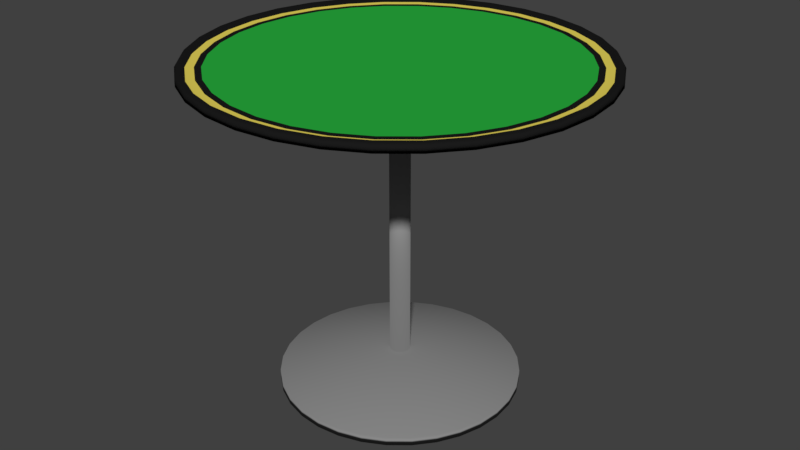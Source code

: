 # Source: table.blend  (saved by Blender 2.79.0; exported with 4.5.12 LTS)
import bpy
from mathutils import Matrix  # noqa: F401  (used for matrix-valued properties, if any)

bpy.ops.wm.read_factory_settings(use_empty=True)
scene = bpy.context.scene
scene.name = 'Scene'

# ---- collections
col_collection_1 = bpy.data.collections.new('Collection 1'); scene.collection.children.link(col_collection_1)

# ---- materials (node trees are filled in below, after node groups)
mat_table_bottom_color = bpy.data.materials.new('Table Bottom Color')
mat_table_bottom_color.alpha_threshold = 0.0
mat_table_bottom_color.use_transparent_shadow = False
mat_table_bottom_color.diffuse_color = (0.2529, 0.2529, 0.2529, 1.0)
mat_table_bottom_color.roughness = 0.5
mat_table_surface_color = bpy.data.materials.new('Table Surface Color')
mat_table_surface_color.alpha_threshold = 0.0
mat_table_surface_color.use_transparent_shadow = False
mat_table_surface_color.diffuse_color = (0.02167, 0.42, 0.04935, 1.0)
mat_table_surface_color.roughness = 0.5
mat_table_edge_color = bpy.data.materials.new('Table Edge Color')
mat_table_edge_color.alpha_threshold = 0.0
mat_table_edge_color.use_transparent_shadow = False
mat_table_edge_color.diffuse_color = (0.01109, 0.01109, 0.01109, 1.0)
mat_table_edge_color.roughness = 0.5
mat_table_ledge_color = bpy.data.materials.new('Table Ledge Color')
mat_table_ledge_color.alpha_threshold = 0.0
mat_table_ledge_color.use_transparent_shadow = False
mat_table_ledge_color.diffuse_color = (0.8, 0.6631, 0.1036, 1.0)
mat_table_ledge_color.roughness = 0.5

# ---- material node trees

# ---- world
world_world = bpy.data.worlds.new('World'); scene.world = world_world
world_world.color = (0.05088, 0.05088, 0.05088)
world_world.use_sun_shadow = False
world_world.sun_shadow_jitter_overblur = 0.0
world_world.cycles.sampling_method = 'MANUAL'

# ---- meshes
me_cylinder = bpy.data.meshes.new('Cylinder')
me_cylinder.from_pydata([(0.02223, 1.049, -0.0007192), (0.02223, 0.3494, 6.296), (0.2173, 1.03, -0.0007192), (0.08076, 0.3437, 6.296), (0.4049, 0.9733, -0.0007192), (0.137, 0.3266, 6.296), (0.5778, 0.8809, -0.0007192), (0.1889, 0.2989, 6.296), (0.7293, 0.7566, -0.0007192), (0.2344, 0.2616, 6.296), (0.8537, 0.605, -0.0007192), (0.2717, 0.2161, 6.296), (0.9461, 0.4321, -0.0007192), (0.2994, 0.1643, 6.296), (1.003, 0.2445, -0.0007192), (0.3165, 0.108, 6.296), (1.022, 0.04945, -0.0007192), (0.3222, 0.04945, 6.296), (1.003, -0.1456, -0.0007192), (0.3165, -0.00908, 6.296), (0.9461, -0.3332, -0.0007192), (0.2994, -0.06536, 6.296), (0.8537, -0.5061, -0.0007192), (0.2717, -0.1172, 6.296), (0.7293, -0.6577, -0.0007192), (0.2344, -0.1627, 6.296), (0.5778, -0.782, -0.0007192), (0.1889, -0.2, 6.296), (0.4049, -0.8744, -0.0007192), (0.137, -0.2277, 6.296), (0.2173, -0.9313, -0.0007192), (0.08076, -0.2448, 6.296), (0.02223, -0.9506, -0.0007192), (0.02223, -0.2506, 6.296), (-0.1729, -0.9313, -0.0007192), (-0.0363, -0.2448, 6.296), (-0.3605, -0.8744, -0.0007192), (-0.09257, -0.2277, 6.296), (-0.5333, -0.782, -0.0007192), (-0.1444, -0.2, 6.296), (-0.6849, -0.6577, -0.0007192), (-0.1899, -0.1627, 6.296), (-0.8092, -0.5061, -0.0007192), (-0.2272, -0.1172, 6.296), (-0.9016, -0.3332, -0.0007192), (-0.2549, -0.06536, 6.296), (-0.9586, -0.1456, -0.0007192), (-0.272, -0.00908, 6.296), (-0.9778, 0.04945, -0.0007192), (-0.2778, 0.04945, 6.296), (-0.9586, 0.2445, -0.0007192), (-0.272, 0.108, 6.296), (-0.9016, 0.4321, -0.0007192), (-0.2549, 0.1643, 6.296), (-0.8092, 0.605, -0.0007192), (-0.2272, 0.2161, 6.296), (-0.6849, 0.7566, -0.0007192), (-0.1899, 0.2616, 6.296), (-0.5333, 0.8809, -0.0007192), (-0.1444, 0.2989, 6.296), (-0.3605, 0.9733, -0.0007192), (-0.09257, 0.3266, 6.296), (-0.1729, 1.03, -0.0007192), (-0.03629, 0.3437, 6.296), (0.02223, 2.106, -0.0007192), (0.4235, 2.067, -0.0007192), (0.4235, 2.067, 1.999), (0.02223, 2.106, 1.999), (0.8094, 1.95, -0.0007192), (0.8094, 1.95, 1.999), (1.165, 1.76, -0.0007192), (1.165, 1.76, 1.999), (1.477, 1.504, -0.0007192), (1.477, 1.504, 1.999), (1.733, 1.192, -0.0007192), (1.733, 1.192, 1.999), (1.923, 0.8366, -0.0007192), (1.923, 0.8366, 1.999), (2.04, 0.4507, -0.0007192), (2.04, 0.4507, 1.999), (2.079, 0.04945, -0.0007192), (2.079, 0.04945, 1.999), (2.04, -0.3519, -0.0007192), (2.04, -0.3519, 1.999), (1.923, -0.7377, -0.0007192), (1.923, -0.7377, 1.999), (1.733, -1.093, -0.0007192), (1.733, -1.093, 1.999), (1.477, -1.405, -0.0007192), (1.477, -1.405, 1.999), (1.165, -1.661, -0.0007192), (1.165, -1.661, 1.999), (0.8094, -1.851, -0.0007192), (0.8094, -1.851, 1.999), (0.4235, -1.968, -0.0007192), (0.4235, -1.968, 1.999), (0.02223, -2.008, -0.0007192), (0.02223, -2.008, 1.999), (-0.3791, -1.968, -0.0007192), (-0.3791, -1.968, 1.999), (-0.7649, -1.851, -0.0007192), (-0.7649, -1.851, 1.999), (-1.121, -1.661, -0.0007192), (-1.121, -1.661, 1.999), (-1.432, -1.405, -0.0007192), (-1.432, -1.405, 1.999), (-1.688, -1.093, -0.0007192), (-1.688, -1.093, 1.999), (-1.878, -0.7377, -0.0007192), (-1.878, -0.7377, 1.999), (-1.995, -0.3519, -0.0007192), (-1.995, -0.3519, 1.999), (-2.035, 0.04945, -0.0007192), (-2.035, 0.04945, 1.999), (-1.995, 0.4507, -0.0007192), (-1.995, 0.4507, 1.999), (-1.878, 0.8366, -0.0007192), (-1.878, 0.8366, 1.999), (-1.688, 1.192, -0.0007192), (-1.688, 1.192, 1.999), (-1.432, 1.504, -0.0007192), (-1.432, 1.504, 1.999), (-1.121, 1.76, -0.0007192), (-1.121, 1.76, 1.999), (-0.7649, 1.95, -0.0007192), (-0.7649, 1.95, 1.999), (-0.3791, 2.067, -0.0007192), (-0.3791, 2.067, 1.999), (0.05591, 0.2188, 6.296), (0.02223, 0.2221, 6.296), (0.08829, 0.2089, 6.296), (0.1181, 0.193, 6.296), (0.1443, 0.1715, 6.296), (0.1658, 0.1454, 6.296), (0.1817, 0.1155, 6.296), (0.1915, 0.08313, 6.296), (0.1949, 0.04945, 6.296), (0.1915, 0.01577, 6.296), (0.1817, -0.01661, 6.296), (0.1658, -0.04646, 6.296), (0.1443, -0.07262, 6.296), (0.1181, -0.09409, 6.296), (0.08829, -0.11, 6.296), (0.05591, -0.1199, 6.296), (0.02223, -0.1232, 6.296), (-0.01145, -0.1199, 6.296), (-0.04383, -0.11, 6.296), (-0.07368, -0.09409, 6.296), (-0.09984, -0.07262, 6.296), (-0.1213, -0.04646, 6.296), (-0.1373, -0.01661, 6.296), (-0.1471, 0.01577, 6.296), (-0.1504, 0.04945, 6.296), (-0.1471, 0.08313, 6.296), (-0.1373, 0.1155, 6.296), (-0.1213, 0.1454, 6.296), (-0.09983, 0.1715, 6.296), (-0.07368, 0.193, 6.296), (-0.04383, 0.2089, 6.296), (-0.01145, 0.2188, 6.296), (0.05591, 0.2188, 69.5), (0.02223, 0.2221, 69.5), (0.08829, 0.2089, 69.5), (0.1181, 0.193, 69.5), (0.1443, 0.1715, 69.5), (0.1658, 0.1454, 69.5), (0.1817, 0.1155, 69.5), (0.1915, 0.08313, 69.5), (0.1949, 0.04945, 69.5), (0.1915, 0.01577, 69.5), (0.1817, -0.01661, 69.5), (0.1658, -0.04646, 69.5), (0.1443, -0.07262, 69.5), (0.1181, -0.09409, 69.5), (0.08829, -0.11, 69.5), (0.05591, -0.1199, 69.5), (0.02223, -0.1232, 69.5), (-0.01145, -0.1199, 69.5), (-0.04383, -0.11, 69.5), (-0.07368, -0.09409, 69.5), (-0.09983, -0.07262, 69.5), (-0.1213, -0.04646, 69.5), (-0.1373, -0.01661, 69.5), (-0.1471, 0.01577, 69.5), (-0.1504, 0.04945, 69.5), (-0.1471, 0.08313, 69.5), (-0.1373, 0.1155, 69.5), (-0.1213, 0.1454, 69.5), (-0.09983, 0.1715, 69.5), (-0.07368, 0.193, 69.5), (-0.04383, 0.2089, 69.5), (-0.01145, 0.2188, 69.5), (0.6793, 3.353, 69.5), (0.02223, 3.418, 69.5), (1.311, 3.161, 69.5), (1.893, 2.85, 69.5), (2.404, 2.431, 69.5), (2.823, 1.921, 69.5), (3.134, 1.338, 69.5), (3.326, 0.7065, 69.5), (3.39, 0.04945, 69.5), (3.326, -0.6076, 69.5), (3.134, -1.239, 69.5), (2.823, -1.822, 69.5), (2.404, -2.332, 69.5), (1.893, -2.751, 69.5), (1.311, -3.062, 69.5), (0.6793, -3.254, 69.5), (0.02223, -3.319, 69.5), (-0.6349, -3.254, 69.5), (-1.267, -3.062, 69.5), (-1.849, -2.751, 69.5), (-2.359, -2.332, 69.5), (-2.778, -1.822, 69.5), (-3.089, -1.239, 69.5), (-3.281, -0.6076, 69.5), (-3.346, 0.04945, 69.5), (-3.281, 0.7065, 69.5), (-3.089, 1.338, 69.5), (-2.778, 1.921, 69.5), (-2.359, 2.431, 69.5), (-1.849, 2.85, 69.5), (-1.267, 3.161, 69.5), (-0.6348, 3.353, 69.5), (0.6595, 3.253, 71.24), (0.02223, 3.316, 71.24), (1.272, 3.067, 71.24), (1.837, 2.765, 71.24), (2.332, 2.359, 71.24), (2.738, 1.864, 71.24), (3.04, 1.299, 71.24), (3.226, 0.6867, 71.24), (3.289, 0.04945, 71.24), (3.226, -0.5878, 71.24), (3.04, -1.201, 71.24), (2.738, -1.765, 71.24), (2.332, -2.26, 71.24), (1.837, -2.666, 71.24), (1.272, -2.968, 71.24), (0.6595, -3.154, 71.24), (0.02223, -3.217, 71.24), (-0.615, -3.154, 71.24), (-1.228, -2.968, 71.24), (-1.792, -2.666, 71.24), (-2.287, -2.26, 71.24), (-2.694, -1.765, 71.24), (-2.996, -1.201, 71.24), (-3.181, -0.5878, 71.24), (-3.244, 0.04945, 71.24), (-3.181, 0.6867, 71.24), (-2.996, 1.299, 71.24), (-2.694, 1.864, 71.24), (-2.287, 2.359, 71.24), (-1.792, 2.765, 71.24), (-1.228, 3.067, 71.24), (-0.615, 3.253, 71.24), (0.6725, 3.318, 71.16), (0.6793, 3.353, 70.52), (0.02223, 3.418, 70.52), (0.02223, 3.382, 71.16), (1.298, 3.129, 71.16), (1.311, 3.161, 70.52), (1.874, 2.821, 71.16), (1.893, 2.85, 70.52), (2.379, 2.406, 71.16), (2.404, 2.431, 70.52), (2.794, 1.901, 71.16), (2.823, 1.921, 70.52), (3.102, 1.325, 71.16), (3.134, 1.338, 70.52), (3.291, 0.6997, 71.16), (3.326, 0.7065, 70.52), (3.355, 0.04945, 71.16), (3.39, 0.04945, 70.52), (3.291, -0.6008, 71.16), (3.326, -0.6076, 70.52), (3.102, -1.226, 71.16), (3.134, -1.239, 70.52), (2.794, -1.802, 71.16), (2.823, -1.822, 70.52), (2.379, -2.307, 71.16), (2.404, -2.332, 70.52), (1.874, -2.722, 71.16), (1.893, -2.751, 70.52), (1.298, -3.03, 71.16), (1.311, -3.062, 70.52), (0.6725, -3.219, 71.16), (0.6793, -3.254, 70.52), (0.02223, -3.284, 71.16), (0.02223, -3.319, 70.52), (-0.628, -3.219, 71.16), (-0.6348, -3.254, 70.52), (-1.253, -3.03, 71.16), (-1.267, -3.062, 70.52), (-1.829, -2.722, 71.16), (-1.849, -2.751, 70.52), (-2.335, -2.307, 71.16), (-2.359, -2.332, 70.52), (-2.749, -1.802, 71.16), (-2.778, -1.822, 70.52), (-3.057, -1.226, 71.16), (-3.089, -1.239, 70.52), (-3.247, -0.6008, 71.16), (-3.281, -0.6076, 70.52), (-3.311, 0.04945, 71.16), (-3.346, 0.04945, 70.52), (-3.247, 0.6997, 71.16), (-3.281, 0.7065, 70.52), (-3.057, 1.325, 71.16), (-3.089, 1.338, 70.52), (-2.749, 1.901, 71.16), (-2.778, 1.921, 70.52), (-2.335, 2.406, 71.16), (-2.359, 2.431, 70.52), (-1.829, 2.821, 71.16), (-1.849, 2.85, 70.52), (-1.253, 3.129, 71.16), (-1.267, 3.161, 70.52), (-0.628, 3.318, 71.16), (-0.6348, 3.353, 70.52), (0.02223, 3.265, 70.38), (0.6495, 3.203, 70.38), (1.253, 3.02, 70.38), (1.808, 2.723, 70.38), (2.296, 2.323, 70.38), (2.696, 1.836, 70.38), (2.993, 1.28, 70.38), (3.176, 0.6767, 70.38), (3.237, 0.04945, 70.38), (3.176, -0.5778, 70.38), (2.993, -1.181, 70.38), (2.696, -1.737, 70.38), (2.296, -2.224, 70.38), (1.808, -2.624, 70.38), (1.253, -2.921, 70.38), (0.6495, -3.104, 70.38), (0.02223, -3.166, 70.38), (-0.605, -3.104, 70.38), (-1.208, -2.921, 70.38), (-1.764, -2.624, 70.38), (-2.251, -2.224, 70.38), (-2.651, -1.737, 70.38), (-2.948, -1.181, 70.38), (-3.131, -0.5778, 70.38), (-3.193, 0.04945, 70.38), (-3.131, 0.6767, 70.38), (-2.948, 1.28, 70.38), (-2.651, 1.836, 70.38), (-2.251, 2.323, 70.38), (-1.764, 2.723, 70.38), (-1.208, 3.02, 70.38), (-0.605, 3.203, 70.38), (0.02223, 3.125, 70.38), (0.02223, 3.072, 70.38), (-2.942, 0.6391, 70.38), (-2.995, 0.6496, 70.38), (2.535, -1.63, 70.38), (2.58, -1.659, 70.38), (2.814, -1.107, 70.38), (2.864, -1.128, 70.38), (2.986, -0.5402, 70.38), (3.039, -0.5507, 70.38), (3.044, 0.04945, 70.38), (3.098, 0.04945, 70.38), (2.986, 0.6391, 70.38), (3.039, 0.6495, 70.38), (2.814, 1.206, 70.38), (2.864, 1.227, 70.38), (2.535, 1.728, 70.38), (2.58, 1.758, 70.38), (-0.5674, 3.014, 70.38), (-0.5779, 3.066, 70.38), (2.159, 2.186, 70.38), (2.197, 2.225, 70.38), (-1.134, 2.842, 70.38), (-1.155, 2.891, 70.38), (1.701, 2.562, 70.38), (1.731, 2.607, 70.38), (-1.657, 2.562, 70.38), (-1.687, 2.607, 70.38), (1.179, 2.842, 70.38), (1.199, 2.891, 70.38), (-2.115, 2.186, 70.38), (-2.153, 2.225, 70.38), (0.6118, 3.014, 70.38), (0.6223, 3.066, 70.38), (-2.491, 1.729, 70.38), (-2.535, 1.758, 70.38), (-2.77, 1.206, 70.38), (-2.82, 1.227, 70.38), (2.197, -2.126, 70.38), (2.159, -2.088, 70.38), (1.731, -2.508, 70.38), (1.701, -2.463, 70.38), (1.199, -2.792, 70.38), (1.179, -2.743, 70.38), (0.6223, -2.967, 70.38), (0.6118, -2.915, 70.38), (0.02223, -3.027, 70.38), (0.02223, -2.973, 70.38), (-0.5779, -2.967, 70.38), (-0.5674, -2.915, 70.38), (-1.155, -2.792, 70.38), (-1.134, -2.743, 70.38), (-1.687, -2.508, 70.38), (-1.657, -2.463, 70.38), (-2.153, -2.126, 70.38), (-2.115, -2.088, 70.38), (-2.535, -1.659, 70.38), (-2.491, -1.63, 70.38), (-2.82, -1.128, 70.38), (-2.77, -1.107, 70.38), (-2.995, -0.5507, 70.38), (-2.942, -0.5402, 70.38), (-3.054, 0.04945, 70.38), (-3.0, 0.04945, 70.38), (0.05482, 0.2133, 70.38), (0.02223, 0.2165, 70.38), (0.08615, 0.2038, 70.38), (0.115, 0.1883, 70.38), (0.1403, 0.1675, 70.38), (0.1611, 0.1422, 70.38), (0.1765, 0.1134, 70.38), (0.186, 0.08203, 70.38), (0.1893, 0.04945, 70.38), (0.186, 0.01686, 70.38), (0.1765, -0.01447, 70.38), (0.1611, -0.04334, 70.38), (0.1403, -0.06865, 70.38), (0.115, -0.08943, 70.38), (0.08615, -0.1049, 70.38), (0.05482, -0.1144, 70.38), (0.02223, -0.1176, 70.38), (-0.01035, -0.1144, 70.38), (-0.04168, -0.1049, 70.38), (-0.07056, -0.08943, 70.38), (-0.09587, -0.06865, 70.38), (-0.1166, -0.04334, 70.38), (-0.1321, -0.01447, 70.38), (-0.1416, 0.01686, 70.38), (-0.1448, 0.04945, 70.38), (-0.1416, 0.08203, 70.38), (-0.1321, 0.1134, 70.38), (-0.1166, 0.1422, 70.38), (-0.09587, 0.1675, 70.38), (-0.07056, 0.1883, 70.38), (-0.04168, 0.2038, 70.38), (-0.01035, 0.2133, 70.38), (-2.948, 0.04945, 70.38), (-2.891, 0.629, 70.38), (-2.891, -0.5301, 70.38), (-2.722, -1.087, 70.38), (-2.448, -1.601, 70.38), (-2.078, -2.051, 70.38), (-1.628, -2.421, 70.38), (-1.115, -2.695, 70.38), (-0.5573, -2.864, 70.38), (0.02223, -2.921, 70.38), (0.6018, -2.864, 70.38), (1.159, -2.695, 70.38), (1.673, -2.421, 70.38), (2.123, -2.051, 70.38), (-2.722, 1.186, 70.38), (-2.448, 1.7, 70.38), (0.02223, 3.02, 70.38), (0.6018, 2.963, 70.38), (-2.078, 2.15, 70.38), (1.159, 2.794, 70.38), (-1.628, 2.519, 70.38), (1.673, 2.519, 70.38), (-1.115, 2.794, 70.38), (2.123, 2.15, 70.38), (-0.5573, 2.963, 70.38), (2.492, 1.7, 70.38), (2.767, 1.186, 70.38), (2.936, 0.629, 70.38), (2.993, 0.04945, 70.38), (2.936, -0.5301, 70.38), (2.767, -1.087, 70.38), (2.492, -1.601, 70.38)], [], [(15, 17, 81, 79), (34, 32, 96, 98), (16, 14, 78, 80), (49, 51, 115, 113), (31, 33, 97, 95), (50, 48, 112, 114), (13, 15, 79, 77), (32, 30, 94, 96), (14, 12, 76, 78), (47, 49, 113, 111), (29, 31, 95, 93), (48, 46, 110, 112), (11, 13, 77, 75), (30, 28, 92, 94), (63, 1, 67, 127), (12, 10, 74, 76), (45, 47, 111, 109), (0, 62, 126, 64), (27, 29, 93, 91), (46, 44, 108, 110), (9, 11, 75, 73), (28, 26, 90, 92), (61, 63, 127, 125), (10, 8, 72, 74), (43, 45, 109, 107), (62, 60, 124, 126), (25, 27, 91, 89), (44, 42, 106, 108), (7, 9, 73, 71), (26, 24, 88, 90), (17, 15, 135, 136), (59, 61, 125, 123), (8, 6, 70, 72), (0, 2, 4, 6, 8, 10, 12, 14, 16, 18, 20, 22, 24, 26, 28, 30, 32, 34, 36, 38, 40, 42, 44, 46, 48, 50, 52, 54, 56, 58, 60, 62), (64, 67, 66, 65), (65, 66, 69, 68), (68, 69, 71, 70), (70, 71, 73, 72), (72, 73, 75, 74), (74, 75, 77, 76), (76, 77, 79, 78), (78, 79, 81, 80), (80, 81, 83, 82), (82, 83, 85, 84), (84, 85, 87, 86), (86, 87, 89, 88), (88, 89, 91, 90), (90, 91, 93, 92), (92, 93, 95, 94), (94, 95, 97, 96), (96, 97, 99, 98), (98, 99, 101, 100), (100, 101, 103, 102), (102, 103, 105, 104), (104, 105, 107, 106), (106, 107, 109, 108), (108, 109, 111, 110), (110, 111, 113, 112), (112, 113, 115, 114), (114, 115, 117, 116), (116, 117, 119, 118), (118, 119, 121, 120), (120, 121, 123, 122), (122, 123, 125, 124), (124, 125, 127, 126), (126, 127, 67, 64), (52, 50, 114, 116), (33, 35, 99, 97), (51, 53, 117, 115), (18, 16, 80, 82), (36, 34, 98, 100), (17, 19, 83, 81), (2, 0, 64, 65), (54, 52, 116, 118), (35, 37, 101, 99), (1, 3, 66, 67), (53, 55, 119, 117), (20, 18, 82, 84), (38, 36, 100, 102), (19, 21, 85, 83), (56, 54, 118, 120), (37, 39, 103, 101), (4, 2, 65, 68), (55, 57, 121, 119), (22, 20, 84, 86), (3, 5, 69, 66), (40, 38, 102, 104), (21, 23, 87, 85), (58, 56, 120, 122), (39, 41, 105, 103), (6, 4, 68, 70), (57, 59, 123, 121), (24, 22, 86, 88), (5, 7, 71, 69), (42, 40, 104, 106), (23, 25, 89, 87), (60, 58, 122, 124), (41, 43, 107, 105), (128, 129, 161, 160), (35, 33, 144, 145), (53, 51, 153, 154), (9, 7, 131, 132), (27, 25, 140, 141), (45, 43, 149, 150), (63, 61, 158, 159), (19, 17, 136, 137), (37, 35, 145, 146), (55, 53, 154, 155), (11, 9, 132, 133), (29, 27, 141, 142), (47, 45, 150, 151), (3, 1, 129, 128), (1, 63, 159, 129), (21, 19, 137, 138), (39, 37, 146, 147), (57, 55, 155, 156), (13, 11, 133, 134), (31, 29, 142, 143), (49, 47, 151, 152), (5, 3, 128, 130), (23, 21, 138, 139), (41, 39, 147, 148), (59, 57, 156, 157), (15, 13, 134, 135), (33, 31, 143, 144), (51, 49, 152, 153), (7, 5, 130, 131), (25, 23, 139, 140), (43, 41, 148, 149), (61, 59, 157, 158), (282, 280, 236, 237), (156, 155, 187, 188), (143, 142, 174, 175), (130, 128, 160, 162), (157, 156, 188, 189), (144, 143, 175, 176), (131, 130, 162, 163), (158, 157, 189, 190), (145, 144, 176, 177), (132, 131, 163, 164), (159, 158, 190, 191), (146, 145, 177, 178), (133, 132, 164, 165), (129, 159, 191, 161), (147, 146, 178, 179), (134, 133, 165, 166), (148, 147, 179, 180), (135, 134, 166, 167), (149, 148, 180, 181), (136, 135, 167, 168), (150, 149, 181, 182), (137, 136, 168, 169), (151, 150, 182, 183), (138, 137, 169, 170), (152, 151, 183, 184), (139, 138, 170, 171), (153, 152, 184, 185), (140, 139, 171, 172), (154, 153, 185, 186), (141, 140, 172, 173), (155, 154, 186, 187), (142, 141, 173, 174), (183, 182, 214, 215), (280, 278, 235, 236), (182, 181, 213, 214), (278, 276, 234, 235), (181, 180, 212, 213), (276, 274, 233, 234), (180, 179, 211, 212), (274, 272, 232, 233), (179, 178, 210, 211), (272, 270, 231, 232), (178, 177, 209, 210), (270, 268, 230, 231), (177, 176, 208, 209), (268, 266, 229, 230), (176, 175, 207, 208), (266, 264, 228, 229), (318, 316, 254, 255), (175, 174, 206, 207), (264, 262, 227, 228), (316, 314, 253, 254), (174, 173, 205, 206), (262, 260, 226, 227), (314, 312, 252, 253), (173, 172, 204, 205), (192, 193, 258, 257), (312, 310, 251, 252), (172, 171, 203, 204), (171, 170, 202, 203), (310, 308, 250, 251), (259, 318, 255, 225), (184, 183, 215, 216), (284, 282, 237, 238), (185, 184, 216, 217), (286, 284, 238, 239), (186, 185, 217, 218), (288, 286, 239, 240), (187, 186, 218, 219), (160, 161, 193, 192), (290, 288, 240, 241), (188, 187, 219, 220), (162, 160, 192, 194), (292, 290, 241, 242), (189, 188, 220, 221), (163, 162, 194, 195), (294, 292, 242, 243), (190, 189, 221, 222), (164, 163, 195, 196), (296, 294, 243, 244), (191, 190, 222, 223), (165, 164, 196, 197), (298, 296, 244, 245), (161, 191, 223, 193), (166, 165, 197, 198), (300, 298, 245, 246), (167, 166, 198, 199), (302, 300, 246, 247), (168, 167, 199, 200), (304, 302, 247, 248), (169, 168, 200, 201), (306, 304, 248, 249), (170, 169, 201, 202), (308, 306, 249, 250), (254, 253, 349, 350), (227, 226, 322, 323), (240, 239, 335, 336), (253, 252, 348, 349), (226, 224, 321, 322), (239, 238, 334, 335), (252, 251, 347, 348), (224, 225, 320, 321), (238, 237, 333, 334), (251, 250, 346, 347), (237, 236, 332, 333), (250, 249, 345, 346), (236, 235, 331, 332), (249, 248, 344, 345), (235, 234, 330, 331), (248, 247, 343, 344), (234, 233, 329, 330), (247, 246, 342, 343), (233, 232, 328, 329), (246, 245, 341, 342), (232, 231, 327, 328), (245, 244, 340, 341), (231, 230, 326, 327), (244, 243, 339, 340), (230, 229, 325, 326), (243, 242, 338, 339), (225, 255, 351, 320), (229, 228, 324, 325), (242, 241, 337, 338), (255, 254, 350, 351), (228, 227, 323, 324), (194, 192, 257, 261), (256, 259, 225, 224), (195, 194, 261, 263), (196, 195, 263, 265), (197, 196, 265, 267), (198, 197, 267, 269), (199, 198, 269, 271), (200, 199, 271, 273), (201, 200, 273, 275), (202, 201, 275, 277), (203, 202, 277, 279), (204, 203, 279, 281), (205, 204, 281, 283), (206, 205, 283, 285), (207, 206, 285, 287), (208, 207, 287, 289), (209, 208, 289, 291), (210, 209, 291, 293), (211, 210, 293, 295), (212, 211, 295, 297), (213, 212, 297, 299), (214, 213, 299, 301), (215, 214, 301, 303), (216, 215, 303, 305), (217, 216, 305, 307), (218, 217, 307, 309), (219, 218, 309, 311), (220, 219, 311, 313), (221, 220, 313, 315), (222, 221, 315, 317), (223, 222, 317, 319), (193, 223, 319, 258), (241, 240, 336, 337), (257, 258, 259, 256), (261, 257, 256, 260), (263, 261, 260, 262), (265, 263, 262, 264), (267, 265, 264, 266), (269, 267, 266, 268), (271, 269, 268, 270), (273, 271, 270, 272), (275, 273, 272, 274), (277, 275, 274, 276), (279, 277, 276, 278), (281, 279, 278, 280), (283, 281, 280, 282), (285, 283, 282, 284), (287, 285, 284, 286), (289, 287, 286, 288), (291, 289, 288, 290), (293, 291, 290, 292), (295, 293, 292, 294), (297, 295, 294, 296), (299, 297, 296, 298), (301, 299, 298, 300), (303, 301, 300, 302), (305, 303, 302, 304), (307, 305, 304, 306), (309, 307, 306, 308), (311, 309, 308, 310), (313, 311, 310, 312), (315, 313, 312, 314), (317, 315, 314, 316), (319, 317, 316, 318), (258, 319, 318, 259), (260, 256, 224, 226), (388, 354, 449, 462), (409, 407, 453, 452), (380, 384, 465, 467), (391, 356, 479, 461), (364, 366, 474, 475), (401, 399, 457, 456), (372, 376, 469, 471), (356, 358, 478, 479), (393, 391, 461, 460), (411, 409, 452, 451), (382, 386, 463, 466), (366, 368, 473, 474), (403, 401, 456, 455), (374, 378, 468, 470), (358, 360, 477, 478), (395, 393, 460, 459), (359, 357, 331, 330), (413, 411, 451, 450), (414, 355, 345, 344), (384, 353, 464, 465), (353, 370, 472, 464), (405, 403, 455, 454), (376, 380, 467, 469), (360, 362, 476, 477), (397, 395, 459, 458), (415, 413, 450, 448), (368, 372, 471, 473), (386, 388, 462, 463), (407, 405, 454, 453), (378, 382, 466, 468), (355, 389, 346, 345), (412, 414, 344, 343), (410, 412, 343, 342), (408, 410, 342, 341), (406, 408, 341, 340), (404, 406, 340, 339), (402, 404, 339, 338), (400, 402, 338, 337), (398, 400, 337, 336), (396, 398, 336, 335), (394, 396, 335, 334), (392, 394, 334, 333), (390, 392, 333, 332), (362, 364, 475, 476), (389, 387, 347, 346), (352, 385, 321, 320), (387, 383, 348, 347), (385, 381, 322, 321), (383, 379, 349, 348), (381, 377, 323, 322), (379, 375, 350, 349), (377, 373, 324, 323), (375, 371, 351, 350), (373, 369, 325, 324), (371, 352, 320, 351), (369, 367, 326, 325), (367, 365, 327, 326), (365, 363, 328, 327), (363, 361, 329, 328), (361, 359, 330, 329), (357, 390, 332, 331), (399, 397, 458, 457), (354, 415, 448, 449), (355, 414, 415, 354), (414, 412, 413, 415), (412, 410, 411, 413), (410, 408, 409, 411), (408, 406, 407, 409), (406, 404, 405, 407), (404, 402, 403, 405), (402, 400, 401, 403), (400, 398, 399, 401), (398, 396, 397, 399), (396, 394, 395, 397), (394, 392, 393, 395), (392, 390, 391, 393), (389, 355, 354, 388), (387, 389, 388, 386), (385, 352, 353, 384), (383, 387, 386, 382), (381, 385, 384, 380), (379, 383, 382, 378), (377, 381, 380, 376), (375, 379, 378, 374), (373, 377, 376, 372), (371, 375, 374, 370), (369, 373, 372, 368), (352, 371, 370, 353), (367, 369, 368, 366), (365, 367, 366, 364), (363, 365, 364, 362), (361, 363, 362, 360), (359, 361, 360, 358), (357, 359, 358, 356), (390, 357, 356, 391), (370, 374, 470, 472), (416, 417, 447, 446, 445, 444, 443, 442, 441, 440, 439, 438, 437, 436, 435, 434, 433, 432, 431, 430, 429, 428, 427, 426, 425, 424, 423, 422, 421, 420, 419, 418), (444, 445, 468, 466), (428, 429, 460, 461), (446, 447, 472, 470), (435, 436, 453, 454), (420, 421, 473, 471), (417, 416, 465, 464), (436, 437, 452, 453), (421, 422, 474, 473), (437, 438, 451, 452), (422, 423, 475, 474), (438, 439, 450, 451), (423, 424, 476, 475), (439, 440, 448, 450), (424, 425, 477, 476), (425, 426, 478, 477), (427, 428, 461, 479), (429, 430, 459, 460), (430, 431, 458, 459), (442, 443, 463, 462), (431, 432, 457, 458), (443, 444, 466, 463), (416, 418, 467, 465), (432, 433, 456, 457), (418, 419, 469, 467), (433, 434, 455, 456), (445, 446, 470, 468), (419, 420, 471, 469), (434, 435, 454, 455), (440, 441, 449, 448), (426, 427, 479, 478), (441, 442, 462, 449), (447, 417, 464, 472)])
me_cylinder.polygons.foreach_set('use_smooth', [True] * 450)
me_cylinder.polygons.foreach_set('material_index', [0, 0, 0, 0, 0, 0, 0, 0, 0, 0, 0, 0, 0, 0, 0, 0, 0, 0, 0, 0, 0, 0, 0, 0, 0, 0, 0, 0, 0, 0, 0, 0, 0, 0, 0, 0, 0, 0, 0, 0, 0, 0, 0, 0, 0, 0, 0, 0, 0, 0, 0, 0, 0, 0, 0, 0, 0, 0, 0, 0, 0, 0, 0, 0, 0, 0, 0, 0, 0, 0, 0, 0, 0, 0, 0, 0, 0, 0, 0, 0, 0, 0, 0, 0, 0, 0, 0, 0, 0, 0, 0, 0, 0, 0, 0, 0, 0, 0, 0, 0, 0, 0, 0, 0, 0, 0, 0, 0, 0, 0, 0, 0, 0, 0, 0, 0, 0, 0, 0, 0, 0, 0, 0, 0, 0, 0, 0, 0, 0, 0, 2, 0, 0, 0, 0, 0, 0, 0, 0, 0, 0, 0, 0, 0, 0, 0, 0, 0, 0, 0, 0, 0, 0, 0, 0, 0, 0, 0, 0, 0, 0, 0, 2, 2, 2, 2, 2, 2, 2, 2, 2, 2, 2, 2, 2, 2, 2, 2, 2, 2, 2, 2, 2, 2, 2, 2, 2, 2, 2, 2, 2, 2, 2, 2, 2, 2, 2, 2, 2, 2, 2, 2, 2, 2, 2, 2, 2, 2, 2, 2, 2, 2, 2, 2, 2, 2, 2, 2, 2, 2, 2, 2, 2, 2, 2, 2, 2, 2, 2, 2, 2, 2, 2, 2, 2, 2, 2, 2, 2, 2, 2, 2, 2, 2, 2, 2, 2, 2, 2, 2, 2, 2, 2, 2, 2, 2, 2, 2, 2, 2, 2, 2, 2, 2, 2, 2, 2, 2, 2, 2, 2, 2, 2, 2, 2, 2, 2, 2, 2, 2, 2, 2, 2, 2, 2, 2, 2, 2, 2, 2, 2, 2, 2, 2, 2, 2, 2, 2, 2, 2, 2, 2, 2, 2, 2, 2, 2, 2, 2, 2, 2, 2, 2, 2, 2, 2, 2, 2, 2, 2, 2, 2, 2, 2, 2, 2, 2, 2, 2, 2, 2, 2, 2, 2, 2, 2, 2, 3, 2, 3, 2, 2, 2, 2, 2, 2, 2, 2, 2, 2, 2, 3, 3, 3, 3, 3, 3, 3, 3, 3, 3, 3, 3, 3, 2, 3, 3, 3, 3, 3, 3, 3, 3, 3, 3, 3, 3, 3, 3, 3, 3, 3, 2, 2, 2, 2, 2, 2, 2, 2, 2, 2, 2, 2, 2, 2, 2, 2, 2, 2, 2, 2, 2, 2, 2, 2, 2, 2, 2, 2, 2, 2, 2, 2, 2, 2, 2, 1, 1, 1, 1, 1, 1, 1, 1, 1, 1, 1, 1, 1, 1, 1, 1, 1, 1, 1, 1, 1, 1, 1, 1, 1, 1, 1, 1, 1, 1, 1, 1, 1])
me_cylinder.materials.append(mat_table_bottom_color)
me_cylinder.materials.append(mat_table_surface_color)
me_cylinder.materials.append(mat_table_edge_color)
me_cylinder.materials.append(mat_table_ledge_color)
me_cylinder.use_remesh_preserve_volume = False
me_cylinder.use_remesh_preserve_attributes = False
me_cylinder.use_mirror_vertex_groups = False
me_cylinder.update()

# ---- objects
ob_cylinder = bpy.data.objects.new('Cylinder', me_cylinder)

# ---- transforms, parenting, visibility, modifiers, constraints
ob_cylinder.location = (0.0, 0.0, 0.0)
ob_cylinder.scale = (0.7, 0.7, 0.056)
ob_cylinder.lineart.crease_threshold = 0.0

# ---- collection membership
col_collection_1.objects.link(ob_cylinder)

# ---- scene / render settings (as saved in the file)
scene.frame_start = 1; scene.frame_end = 250; scene.frame_set(1)
scene.render.engine = 'BLENDER_EEVEE_NEXT'
scene.render.resolution_percentage = 50
scene.render.dither_intensity = 0.0
scene.cycles.use_denoising = False
scene.cycles.samples = 128
scene.cycles.sampling_pattern = 'TABULATED_SOBOL'
scene.cycles.use_adaptive_sampling = False
scene.cycles.use_light_tree = False
scene.cycles.blur_glossy = 0.0
scene.cycles.sample_clamp_indirect = 0.0
scene.view_settings.view_transform = 'Standard'
bpy.context.view_layer.update()

# ---- added for rendering (the .blend has no active camera and no usable light): camera, sun
cam_auto = bpy.data.cameras.new('AutoCamera')
cam_auto.lens = 50.0
cam_auto.sensor_width = 36.0
cam_auto.clip_end = 1000.0
ob_auto_camera = bpy.data.objects.new('AutoCamera', cam_auto)
scene.collection.objects.link(ob_auto_camera)
ob_auto_camera.location = (7.20519, -8.59294, 7.74635)
ob_auto_camera.rotation_euler = (1.09748, -7.21219e-08, 0.694738)
scene.camera = ob_auto_camera
light_auto_sun = bpy.data.lights.new('AutoSun', 'SUN')
light_auto_sun.energy = 3.0
light_auto_sun.angle = 0.0523599
ob_auto_sun = bpy.data.objects.new('AutoSun', light_auto_sun)
scene.collection.objects.link(ob_auto_sun)
ob_auto_sun.rotation_euler = (0.872665, 0.174533, 0.523599)
bpy.context.view_layer.update()
